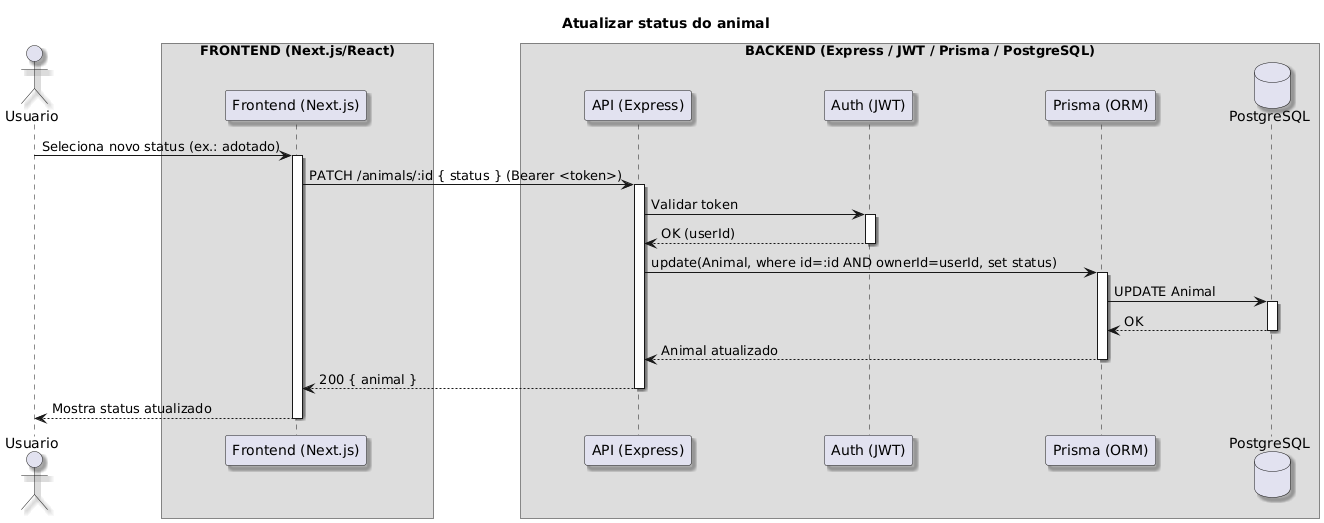

The diagram above was rendered by PlantUML. Its source (embedded in the PNG):
@startuml
title Atualizar status do animal

autoactivate on
skinparam ParticipantPadding 60
skinparam BoxPadding 12
skinparam Shadowing true

actor Usuario

' ======= FRONTEND =======
box "FRONTEND (Next.js/React)"
participant "Frontend (Next.js)" as FE
end box

' ======= BACKEND ========
box "BACKEND (Express / JWT / Prisma / PostgreSQL)"
participant "API (Express)" as API
participant "Auth (JWT)" as JWT
participant "Prisma (ORM)" as ORM
database "PostgreSQL" as DB
end box

Usuario -> FE : Seleciona novo status (ex.: adotado)
FE -> API : PATCH /animals/:id { status } (Bearer <token>)
API -> JWT : Validar token
JWT --> API : OK (userId)
API -> ORM : update(Animal, where id=:id AND ownerId=userId, set status)
ORM -> DB : UPDATE Animal
DB --> ORM : OK
ORM --> API : Animal atualizado
API --> FE : 200 { animal }
FE --> Usuario : Mostra status atualizado
@enduml